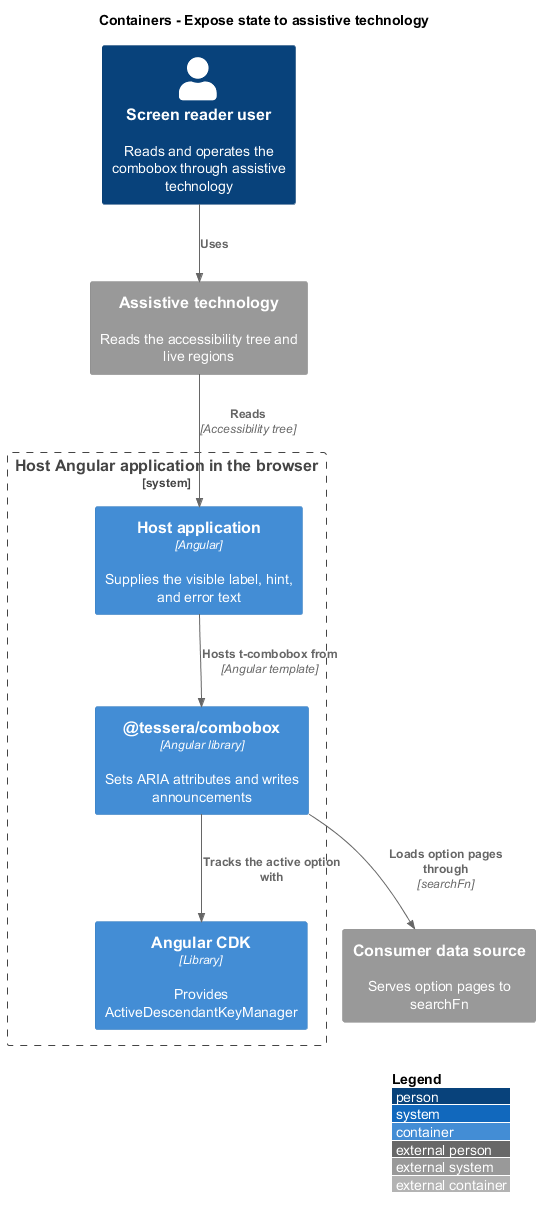

The diagram above was rendered by PlantUML. Its source (embedded in the PNG):
@startuml
!include <C4/C4_Container>
LAYOUT_WITH_LEGEND()
title Containers - Expose state to assistive technology

Person(user, "Screen reader user", "Reads and operates the combobox through assistive technology")
System_Ext(at, "Assistive technology", "Reads the accessibility tree and live regions")
System_Boundary(browser, "Host Angular application in the browser") {
  Container(app, "Host application", "Angular", "Supplies the visible label, hint, and error text")
  Container(pkg, "@tessera/combobox", "Angular library", "Sets ARIA attributes and writes announcements")
  Container(cdk, "Angular CDK", "Library", "Provides ActiveDescendantKeyManager")
}
System_Ext(data, "Consumer data source", "Serves option pages to searchFn")

Rel(user, at, "Uses")
Rel(at, app, "Reads", "Accessibility tree")
Rel(app, pkg, "Hosts t-combobox from", "Angular template")
Rel(pkg, cdk, "Tracks the active option with")
Rel(pkg, data, "Loads option pages through", "searchFn")
@enduml